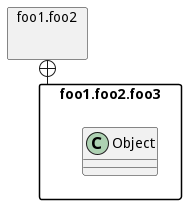

The diagram above was rendered by PlantUML. Its source (embedded in the PNG):
@startuml
skinparam packageStyle rectangle

package foo1.foo2 {
}

package foo1.foo2.foo3 {
	class Object
}

foo1.foo2 +-- foo1.foo2.foo3
@enduml